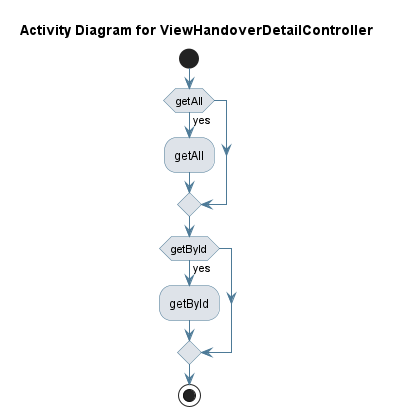

The diagram above was rendered by PlantUML. Its source (embedded in the PNG):
@startuml
skinparam activity {
 BackgroundColor #DEE3E9 
 BorderColor #4D7A97 
 ArrowColor #4D7A97 
}
!pragma useVerticalIf on
start
title Activity Diagram for ViewHandoverDetailController

if (getAll) then (yes)
:getAll;
endif
if (getById) then (yes)
:getById;
endif
stop
@enduml